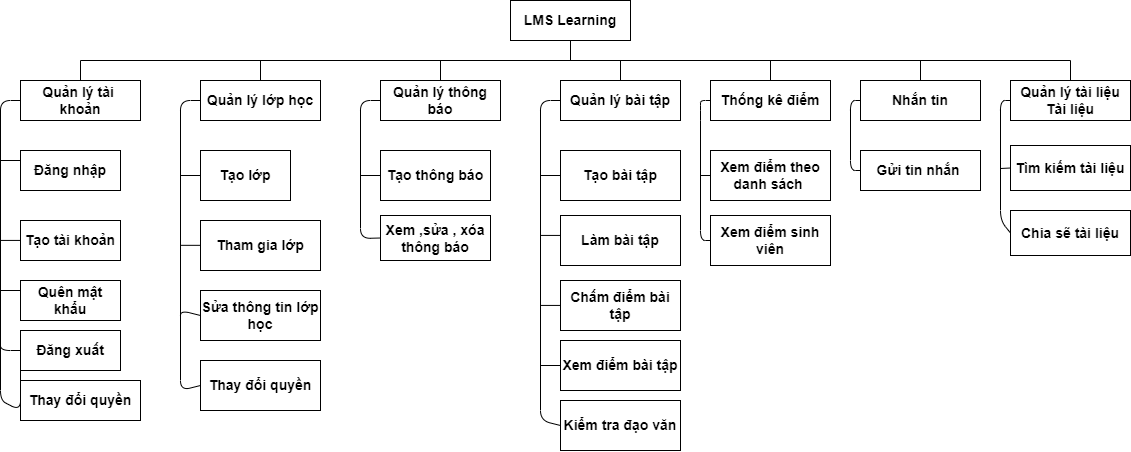

The diagram above was exported from draw.io. Its source (the exported page's mxGraphModel, read from the mxfile embedded in the PNG):
<mxGraphModel dx="1750" dy="805" grid="1" gridSize="10" guides="1" tooltips="1" connect="1" arrows="1" fold="1" page="1" pageScale="1" pageWidth="827" pageHeight="1169" math="0" shadow="0">
  <root>
    <mxCell id="0" />
    <mxCell id="1" parent="0" />
    <mxCell id="2" value="LMS Learning" style="rounded=0;whiteSpace=wrap;html=1;fontStyle=1;fontSize=14;" parent="1" vertex="1">
      <mxGeometry x="530" y="160" width="120" height="40" as="geometry" />
    </mxCell>
    <mxCell id="3" value="Quản lý tài&amp;nbsp; khoản" style="rounded=0;whiteSpace=wrap;html=1;fontStyle=1;fontSize=14;" parent="1" vertex="1">
      <mxGeometry x="40" y="240" width="120" height="40" as="geometry" />
    </mxCell>
    <mxCell id="4" value="Quản lý lớp học" style="rounded=0;whiteSpace=wrap;html=1;fontStyle=1;fontSize=14;" parent="1" vertex="1">
      <mxGeometry x="220" y="240" width="120" height="40" as="geometry" />
    </mxCell>
    <mxCell id="5" value="Quản lý thông báo" style="rounded=0;whiteSpace=wrap;html=1;fontStyle=1;fontSize=14;" parent="1" vertex="1">
      <mxGeometry x="400" y="240" width="120" height="40" as="geometry" />
    </mxCell>
    <mxCell id="6" value="Quản lý bài tập" style="rounded=0;whiteSpace=wrap;html=1;fontStyle=1;fontSize=14;" parent="1" vertex="1">
      <mxGeometry x="580" y="240" width="120" height="40" as="geometry" />
    </mxCell>
    <mxCell id="7" value="Thống kê điểm" style="rounded=0;whiteSpace=wrap;html=1;fontStyle=1;fontSize=14;" parent="1" vertex="1">
      <mxGeometry x="730" y="240" width="120" height="40" as="geometry" />
    </mxCell>
    <mxCell id="8" value="Nhắn tin" style="rounded=0;whiteSpace=wrap;html=1;fontStyle=1;fontSize=14;" parent="1" vertex="1">
      <mxGeometry x="880" y="240" width="120" height="40" as="geometry" />
    </mxCell>
    <mxCell id="9" value="Quản lý tài liệu Tài liệu" style="rounded=0;whiteSpace=wrap;html=1;fontStyle=1;fontSize=14;" parent="1" vertex="1">
      <mxGeometry x="1030" y="240" width="120" height="40" as="geometry" />
    </mxCell>
    <mxCell id="10" value="" style="endArrow=none;html=1;fontStyle=1;fontSize=14;" parent="1" edge="1">
      <mxGeometry width="50" height="50" relative="1" as="geometry">
        <mxPoint x="100" y="220" as="sourcePoint" />
        <mxPoint x="1090" y="220" as="targetPoint" />
      </mxGeometry>
    </mxCell>
    <mxCell id="11" value="" style="endArrow=none;html=1;fontStyle=1;fontSize=14;" parent="1" source="3" edge="1">
      <mxGeometry width="50" height="50" relative="1" as="geometry">
        <mxPoint x="740" y="210" as="sourcePoint" />
        <mxPoint x="100" y="220" as="targetPoint" />
        <Array as="points" />
      </mxGeometry>
    </mxCell>
    <mxCell id="12" value="" style="endArrow=none;html=1;entryX=0.5;entryY=0;entryDx=0;entryDy=0;fontStyle=1;fontSize=14;" parent="1" target="9" edge="1">
      <mxGeometry width="50" height="50" relative="1" as="geometry">
        <mxPoint x="1090" y="220" as="sourcePoint" />
        <mxPoint x="1060" y="170" as="targetPoint" />
      </mxGeometry>
    </mxCell>
    <mxCell id="13" value="" style="endArrow=none;html=1;entryX=0.5;entryY=1;entryDx=0;entryDy=0;fontStyle=1;fontSize=14;" parent="1" target="2" edge="1">
      <mxGeometry width="50" height="50" relative="1" as="geometry">
        <mxPoint x="590" y="220" as="sourcePoint" />
        <mxPoint x="620" y="190" as="targetPoint" />
      </mxGeometry>
    </mxCell>
    <mxCell id="14" value="" style="endArrow=none;html=1;fontStyle=1;fontSize=14;" parent="1" source="4" edge="1">
      <mxGeometry width="50" height="50" relative="1" as="geometry">
        <mxPoint x="570" y="240" as="sourcePoint" />
        <mxPoint x="280" y="220" as="targetPoint" />
      </mxGeometry>
    </mxCell>
    <mxCell id="15" value="" style="endArrow=none;html=1;entryX=0.5;entryY=0;entryDx=0;entryDy=0;fontStyle=1;fontSize=14;" parent="1" target="5" edge="1">
      <mxGeometry width="50" height="50" relative="1" as="geometry">
        <mxPoint x="460" y="220" as="sourcePoint" />
        <mxPoint x="290" y="230" as="targetPoint" />
      </mxGeometry>
    </mxCell>
    <mxCell id="16" value="" style="endArrow=none;html=1;exitX=0.5;exitY=0;exitDx=0;exitDy=0;fontStyle=1;fontSize=14;" parent="1" source="6" edge="1">
      <mxGeometry width="50" height="50" relative="1" as="geometry">
        <mxPoint x="470" y="230" as="sourcePoint" />
        <mxPoint x="640" y="220" as="targetPoint" />
      </mxGeometry>
    </mxCell>
    <mxCell id="17" value="" style="endArrow=none;html=1;entryX=0.5;entryY=0;entryDx=0;entryDy=0;fontStyle=1;fontSize=14;" parent="1" target="7" edge="1">
      <mxGeometry width="50" height="50" relative="1" as="geometry">
        <mxPoint x="790" y="220" as="sourcePoint" />
        <mxPoint x="650" y="230" as="targetPoint" />
      </mxGeometry>
    </mxCell>
    <mxCell id="18" value="" style="endArrow=none;html=1;exitX=0.5;exitY=0;exitDx=0;exitDy=0;fontStyle=1;fontSize=14;" parent="1" source="8" edge="1">
      <mxGeometry width="50" height="50" relative="1" as="geometry">
        <mxPoint x="800" y="230" as="sourcePoint" />
        <mxPoint x="940" y="220" as="targetPoint" />
      </mxGeometry>
    </mxCell>
    <mxCell id="19" value="Đăng nhập" style="rounded=0;whiteSpace=wrap;html=1;fontStyle=1;fontSize=14;" parent="1" vertex="1">
      <mxGeometry x="40" y="310" width="100" height="40" as="geometry" />
    </mxCell>
    <mxCell id="20" value="Đăng xuất" style="rounded=0;whiteSpace=wrap;html=1;fontStyle=1;fontSize=14;" parent="1" vertex="1">
      <mxGeometry x="40" y="490" width="100" height="40" as="geometry" />
    </mxCell>
    <mxCell id="21" value="Tạo tài khoản" style="rounded=0;whiteSpace=wrap;html=1;fontStyle=1;fontSize=14;" parent="1" vertex="1">
      <mxGeometry x="40" y="380" width="100" height="40" as="geometry" />
    </mxCell>
    <mxCell id="22" value="Quên mật khẩu" style="rounded=0;whiteSpace=wrap;html=1;fontStyle=1;fontSize=14;" parent="1" vertex="1">
      <mxGeometry x="40" y="440" width="100" height="40" as="geometry" />
    </mxCell>
    <mxCell id="23" value="Tạo lớp" style="rounded=0;whiteSpace=wrap;html=1;fontStyle=1;fontSize=14;" parent="1" vertex="1">
      <mxGeometry x="220" y="310" width="90" height="50" as="geometry" />
    </mxCell>
    <mxCell id="24" value="Tham gia lớp" style="rounded=0;whiteSpace=wrap;html=1;fontStyle=1;fontSize=14;" parent="1" vertex="1">
      <mxGeometry x="220" y="380" width="120" height="50" as="geometry" />
    </mxCell>
    <mxCell id="25" value="Tạo thông báo" style="rounded=0;whiteSpace=wrap;html=1;fontStyle=1;fontSize=14;" parent="1" vertex="1">
      <mxGeometry x="400" y="310" width="110" height="50" as="geometry" />
    </mxCell>
    <mxCell id="26" value="Xem ,sửa , xóa thông báo" style="rounded=0;whiteSpace=wrap;html=1;fontStyle=1;fontSize=14;" parent="1" vertex="1">
      <mxGeometry x="400" y="375" width="110" height="45" as="geometry" />
    </mxCell>
    <mxCell id="27" value="Tạo bài tập" style="rounded=0;whiteSpace=wrap;html=1;fontStyle=1;fontSize=14;" parent="1" vertex="1">
      <mxGeometry x="580" y="310" width="120" height="50" as="geometry" />
    </mxCell>
    <mxCell id="28" value="Làm bài tập" style="rounded=0;whiteSpace=wrap;html=1;fontStyle=1;fontSize=14;" parent="1" vertex="1">
      <mxGeometry x="580" y="375" width="120" height="50" as="geometry" />
    </mxCell>
    <mxCell id="29" value="Chấm điểm bài tập" style="rounded=0;whiteSpace=wrap;html=1;fontStyle=1;fontSize=14;" parent="1" vertex="1">
      <mxGeometry x="580" y="440" width="120" height="50" as="geometry" />
    </mxCell>
    <mxCell id="30" value="Xem điểm theo danh sách&amp;nbsp;" style="rounded=0;whiteSpace=wrap;html=1;fontStyle=1;fontSize=14;" parent="1" vertex="1">
      <mxGeometry x="730" y="310" width="120" height="50" as="geometry" />
    </mxCell>
    <mxCell id="31" value="Xem điểm sinh viên" style="rounded=0;whiteSpace=wrap;html=1;fontStyle=1;fontSize=14;" parent="1" vertex="1">
      <mxGeometry x="730" y="375" width="120" height="50" as="geometry" />
    </mxCell>
    <mxCell id="32" value="Xem điểm bài tập" style="rounded=0;whiteSpace=wrap;html=1;fontStyle=1;fontSize=14;" parent="1" vertex="1">
      <mxGeometry x="580" y="500" width="120" height="50" as="geometry" />
    </mxCell>
    <mxCell id="33" value="Gửi tin nhắn&amp;nbsp;" style="rounded=0;whiteSpace=wrap;html=1;fontStyle=1;fontSize=14;" parent="1" vertex="1">
      <mxGeometry x="880" y="310" width="120" height="40" as="geometry" />
    </mxCell>
    <mxCell id="34" value="Tìm kiếm tài liệu" style="rounded=0;whiteSpace=wrap;html=1;fontStyle=1;fontSize=14;" parent="1" vertex="1">
      <mxGeometry x="1030" y="305" width="120" height="45" as="geometry" />
    </mxCell>
    <mxCell id="35" value="" style="endArrow=none;html=1;entryX=0;entryY=0.5;entryDx=0;entryDy=0;exitX=0;exitY=0.5;exitDx=0;exitDy=0;fontStyle=1;fontSize=14;" parent="1" source="20" target="3" edge="1">
      <mxGeometry width="50" height="50" relative="1" as="geometry">
        <mxPoint x="570" y="380" as="sourcePoint" />
        <mxPoint x="620" y="330" as="targetPoint" />
        <Array as="points">
          <mxPoint x="40" y="570" />
          <mxPoint x="20" y="560" />
          <mxPoint x="20" y="260" />
        </Array>
      </mxGeometry>
    </mxCell>
    <mxCell id="36" value="" style="endArrow=none;html=1;exitX=0;exitY=0.25;exitDx=0;exitDy=0;fontStyle=1;fontSize=14;" parent="1" source="19" edge="1">
      <mxGeometry width="50" height="50" relative="1" as="geometry">
        <mxPoint x="570" y="380" as="sourcePoint" />
        <mxPoint x="20" y="320" as="targetPoint" />
      </mxGeometry>
    </mxCell>
    <mxCell id="37" value="" style="endArrow=none;html=1;exitX=0;exitY=0.25;exitDx=0;exitDy=0;fontStyle=1;fontSize=14;" parent="1" edge="1">
      <mxGeometry width="50" height="50" relative="1" as="geometry">
        <mxPoint x="40" y="399.9200000000001" as="sourcePoint" />
        <mxPoint x="20" y="399.9200000000001" as="targetPoint" />
      </mxGeometry>
    </mxCell>
    <mxCell id="38" value="" style="endArrow=none;html=1;exitX=0;exitY=0.25;exitDx=0;exitDy=0;fontStyle=1;fontSize=14;" parent="1" edge="1">
      <mxGeometry width="50" height="50" relative="1" as="geometry">
        <mxPoint x="40" y="450" as="sourcePoint" />
        <mxPoint x="20" y="450" as="targetPoint" />
      </mxGeometry>
    </mxCell>
    <mxCell id="39" value="" style="endArrow=none;html=1;entryX=0;entryY=0.5;entryDx=0;entryDy=0;exitX=0;exitY=0.5;exitDx=0;exitDy=0;fontStyle=1;fontSize=14;" parent="1" source="Iz0GTpfqJgUNMlkPUNry-58" target="4" edge="1">
      <mxGeometry width="50" height="50" relative="1" as="geometry">
        <mxPoint x="210" y="370" as="sourcePoint" />
        <mxPoint x="260" y="320" as="targetPoint" />
        <Array as="points">
          <mxPoint x="200" y="550" />
          <mxPoint x="200" y="260" />
        </Array>
      </mxGeometry>
    </mxCell>
    <mxCell id="40" value="" style="endArrow=none;html=1;entryX=0;entryY=0.5;entryDx=0;entryDy=0;exitX=0;exitY=0.5;exitDx=0;exitDy=0;fontStyle=1;fontSize=14;" parent="1" source="26" target="5" edge="1">
      <mxGeometry width="50" height="50" relative="1" as="geometry">
        <mxPoint x="400" y="465" as="sourcePoint" />
        <mxPoint x="260" y="320" as="targetPoint" />
        <Array as="points">
          <mxPoint x="380" y="398" />
          <mxPoint x="380" y="260" />
        </Array>
      </mxGeometry>
    </mxCell>
    <mxCell id="41" value="" style="endArrow=none;html=1;entryX=0;entryY=0.5;entryDx=0;entryDy=0;exitX=0;exitY=0.5;exitDx=0;exitDy=0;fontStyle=1;fontSize=14;" parent="1" source="53" target="6" edge="1">
      <mxGeometry width="50" height="50" relative="1" as="geometry">
        <mxPoint x="580" y="645" as="sourcePoint" />
        <mxPoint x="610" y="340" as="targetPoint" />
        <Array as="points">
          <mxPoint x="560" y="580" />
          <mxPoint x="560" y="260" />
        </Array>
      </mxGeometry>
    </mxCell>
    <mxCell id="42" value="" style="endArrow=none;html=1;entryX=0;entryY=0.5;entryDx=0;entryDy=0;exitX=0;exitY=0.5;exitDx=0;exitDy=0;fontStyle=1;fontSize=14;" parent="1" source="31" target="7" edge="1">
      <mxGeometry width="50" height="50" relative="1" as="geometry">
        <mxPoint x="810" y="330" as="sourcePoint" />
        <mxPoint x="860" y="280" as="targetPoint" />
        <Array as="points">
          <mxPoint x="720" y="400" />
          <mxPoint x="720" y="270" />
          <mxPoint x="720" y="260" />
        </Array>
      </mxGeometry>
    </mxCell>
    <mxCell id="43" value="" style="endArrow=none;html=1;entryX=0;entryY=0.5;entryDx=0;entryDy=0;exitX=0;exitY=0.5;exitDx=0;exitDy=0;fontStyle=1;fontSize=14;" parent="1" source="33" target="8" edge="1">
      <mxGeometry width="50" height="50" relative="1" as="geometry">
        <mxPoint x="880" y="395" as="sourcePoint" />
        <mxPoint x="860" y="280" as="targetPoint" />
        <Array as="points">
          <mxPoint x="870" y="330" />
          <mxPoint x="870" y="260" />
        </Array>
      </mxGeometry>
    </mxCell>
    <mxCell id="44" value="" style="endArrow=none;html=1;entryX=0;entryY=0.5;entryDx=0;entryDy=0;exitX=0;exitY=0.5;exitDx=0;exitDy=0;fontStyle=1;fontSize=14;" parent="1" source="55" target="9" edge="1">
      <mxGeometry width="50" height="50" relative="1" as="geometry">
        <mxPoint x="980" y="330" as="sourcePoint" />
        <mxPoint x="1030" y="280" as="targetPoint" />
        <Array as="points">
          <mxPoint x="1020" y="380" />
          <mxPoint x="1020" y="260" />
        </Array>
      </mxGeometry>
    </mxCell>
    <mxCell id="45" value="" style="endArrow=none;html=1;entryX=0;entryY=0.5;entryDx=0;entryDy=0;fontStyle=1;fontSize=14;" parent="1" target="23" edge="1">
      <mxGeometry width="50" height="50" relative="1" as="geometry">
        <mxPoint x="200" y="335" as="sourcePoint" />
        <mxPoint x="240" y="310" as="targetPoint" />
      </mxGeometry>
    </mxCell>
    <mxCell id="46" value="" style="endArrow=none;html=1;entryX=0;entryY=0.5;entryDx=0;entryDy=0;fontStyle=1;fontSize=14;" parent="1" target="25" edge="1">
      <mxGeometry width="50" height="50" relative="1" as="geometry">
        <mxPoint x="380" y="335" as="sourcePoint" />
        <mxPoint x="420" y="310" as="targetPoint" />
      </mxGeometry>
    </mxCell>
    <mxCell id="47" value="" style="endArrow=none;html=1;entryX=0;entryY=0.5;entryDx=0;entryDy=0;fontStyle=1;fontSize=14;" parent="1" target="27" edge="1">
      <mxGeometry width="50" height="50" relative="1" as="geometry">
        <mxPoint x="560" y="335" as="sourcePoint" />
        <mxPoint x="630" y="290" as="targetPoint" />
      </mxGeometry>
    </mxCell>
    <mxCell id="48" value="" style="endArrow=none;html=1;entryX=0;entryY=0.5;entryDx=0;entryDy=0;fontStyle=1;fontSize=14;" parent="1" edge="1">
      <mxGeometry width="50" height="50" relative="1" as="geometry">
        <mxPoint x="560" y="394.93000000000006" as="sourcePoint" />
        <mxPoint x="580" y="394.93000000000006" as="targetPoint" />
      </mxGeometry>
    </mxCell>
    <mxCell id="49" value="" style="endArrow=none;html=1;entryX=0;entryY=0.5;entryDx=0;entryDy=0;fontStyle=1;fontSize=14;" parent="1" edge="1">
      <mxGeometry width="50" height="50" relative="1" as="geometry">
        <mxPoint x="560" y="464.93000000000006" as="sourcePoint" />
        <mxPoint x="580" y="464.93000000000006" as="targetPoint" />
      </mxGeometry>
    </mxCell>
    <mxCell id="50" value="" style="endArrow=none;html=1;entryX=0;entryY=0.5;entryDx=0;entryDy=0;fontStyle=1;fontSize=14;" parent="1" target="30" edge="1">
      <mxGeometry width="50" height="50" relative="1" as="geometry">
        <mxPoint x="720" y="335" as="sourcePoint" />
        <mxPoint x="730" y="290" as="targetPoint" />
      </mxGeometry>
    </mxCell>
    <mxCell id="51" value="Sửa thông tin lớp học" style="rounded=0;whiteSpace=wrap;html=1;fontStyle=1;fontSize=14;" parent="1" vertex="1">
      <mxGeometry x="220" y="450" width="120" height="50" as="geometry" />
    </mxCell>
    <mxCell id="52" value="" style="endArrow=none;html=1;entryX=0;entryY=0.5;entryDx=0;entryDy=0;fontStyle=1;fontSize=14;" parent="1" edge="1">
      <mxGeometry width="50" height="50" relative="1" as="geometry">
        <mxPoint x="200" y="404.8299999999999" as="sourcePoint" />
        <mxPoint x="220" y="404.8299999999999" as="targetPoint" />
      </mxGeometry>
    </mxCell>
    <mxCell id="53" value="Kiểm tra đạo văn" style="rounded=0;whiteSpace=wrap;html=1;fontStyle=1;fontSize=14;" parent="1" vertex="1">
      <mxGeometry x="580" y="560" width="120" height="50" as="geometry" />
    </mxCell>
    <mxCell id="54" value="" style="endArrow=none;html=1;entryX=0;entryY=0.5;entryDx=0;entryDy=0;fontStyle=1;fontSize=14;" parent="1" target="32" edge="1">
      <mxGeometry width="50" height="50" relative="1" as="geometry">
        <mxPoint x="560" y="525" as="sourcePoint" />
        <mxPoint x="590" y="474.93000000000006" as="targetPoint" />
      </mxGeometry>
    </mxCell>
    <mxCell id="55" value="Chia sẽ tài liệu" style="rounded=0;whiteSpace=wrap;html=1;fontStyle=1;fontSize=14;" parent="1" vertex="1">
      <mxGeometry x="1030" y="370" width="120" height="45" as="geometry" />
    </mxCell>
    <mxCell id="56" value="" style="endArrow=none;html=1;rounded=0;fontSize=14;entryX=0;entryY=0.5;entryDx=0;entryDy=0;" parent="1" target="34" edge="1">
      <mxGeometry width="50" height="50" relative="1" as="geometry">
        <mxPoint x="1020" y="328" as="sourcePoint" />
        <mxPoint x="1030" y="290" as="targetPoint" />
      </mxGeometry>
    </mxCell>
    <mxCell id="Iz0GTpfqJgUNMlkPUNry-56" value="Thay đổi quyền" style="rounded=0;whiteSpace=wrap;html=1;fontStyle=1;fontSize=14;" vertex="1" parent="1">
      <mxGeometry x="40" y="540" width="120" height="40" as="geometry" />
    </mxCell>
    <mxCell id="Iz0GTpfqJgUNMlkPUNry-57" value="" style="endArrow=none;html=1;exitX=0;exitY=0.5;exitDx=0;exitDy=0;fontStyle=1;fontSize=14;" edge="1" parent="1" source="20">
      <mxGeometry width="50" height="50" relative="1" as="geometry">
        <mxPoint x="50" y="460" as="sourcePoint" />
        <mxPoint x="20" y="500" as="targetPoint" />
        <Array as="points">
          <mxPoint x="20" y="510" />
        </Array>
      </mxGeometry>
    </mxCell>
    <mxCell id="Iz0GTpfqJgUNMlkPUNry-58" value="Thay đổi quyền" style="rounded=0;whiteSpace=wrap;html=1;fontStyle=1;fontSize=14;" vertex="1" parent="1">
      <mxGeometry x="220" y="520" width="120" height="50" as="geometry" />
    </mxCell>
    <mxCell id="Iz0GTpfqJgUNMlkPUNry-59" value="" style="endArrow=none;html=1;entryX=0;entryY=0.5;entryDx=0;entryDy=0;fontStyle=1;fontSize=14;" edge="1" parent="1" target="51">
      <mxGeometry width="50" height="50" relative="1" as="geometry">
        <mxPoint x="200" y="480" as="sourcePoint" />
        <mxPoint x="230" y="414.8299999999999" as="targetPoint" />
        <Array as="points">
          <mxPoint x="200" y="470" />
        </Array>
      </mxGeometry>
    </mxCell>
  </root>
</mxGraphModel>